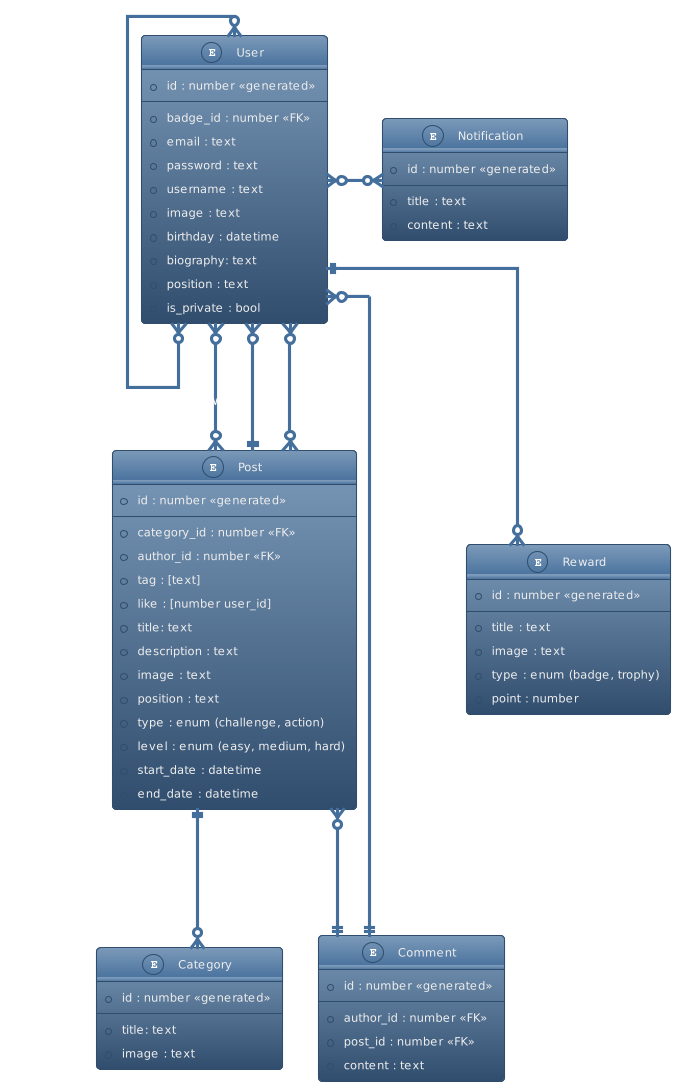

The diagram above was rendered by PlantUML. Its source (embedded in the PNG):
@startuml
!theme spacelab
' hide the spot
' hide circle

' avoid problems with angled crows feet
skinparam linetype ortho

entity "User" as u {
  *id : number <<generated>>
  --
  *badge_id : number <<FK>>
  *email : text
  *password : text
  *username : text
  *image : text
  *birthday : datetime
  *biography: text
  *position : text
  *is_private : bool
}

entity "Category" as cat {
  *id : number <<generated>>
  --
  *title: text
  *image : text
}

entity "Post" as p {
  *id : number <<generated>>
  --
  *category_id : number <<FK>>
  *author_id : number <<FK>>
  *tag : [text]
  *like : [number user_id]
  *title: text
  *description : text
  *image : text
  *position : text
  *type : enum (challenge, action)
  *level : enum (easy, medium, hard)
  *start_date : datetime
  *end_date : datetime
}

entity "Comment" as c {
  *id : number <<generated>>
  --
  *author_id : number <<FK>>
  *post_id : number <<FK>>
  *content : text
}

entity "Reward" as r {
  *id : number <<generated>>
  --
  *title : text
  *image : text
  *type : enum (badge, trophy)
  *point : number
}

entity "Notification" as not {
  *id : number <<generated>>
  --
  *title : text
  *content : text
}

u }o-down--o{ p : participates
u }o-down--|| p : writes
u }o-down--o{ p : likes
u }o---|| c : writes
u ||---o{ r : has 
u }o-up-o{ u : asks to follow
u }o--right--o{ not : has
p }o---|| c : commented
p ||---o{ cat : has
@enduml